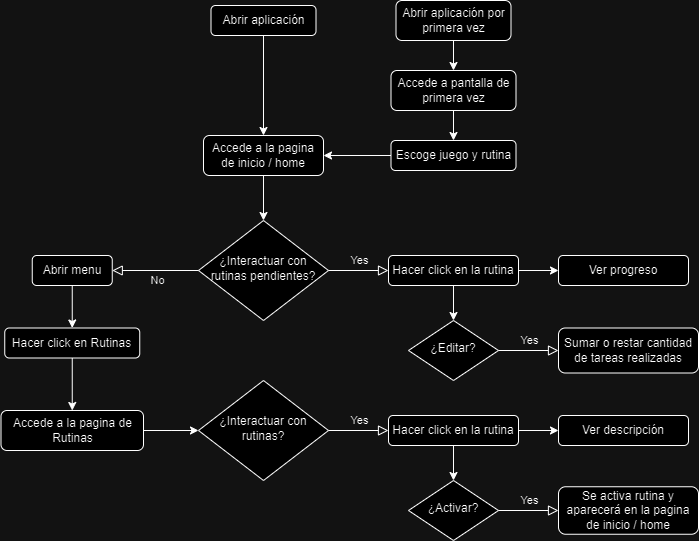

The diagram above was exported from draw.io. Its source (the exported page's mxGraphModel, read from the mxfile embedded in the PNG):
<mxGraphModel dx="1172" dy="1678" grid="1" gridSize="10" guides="1" tooltips="1" connect="1" arrows="1" fold="1" page="1" pageScale="1" pageWidth="827" pageHeight="1169" math="0" shadow="0">
  <root>
    <mxCell id="WIyWlLk6GJQsqaUBKTNV-0" />
    <mxCell id="WIyWlLk6GJQsqaUBKTNV-1" parent="WIyWlLk6GJQsqaUBKTNV-0" />
    <mxCell id="iEeR9Msx-LWIJCIswz8a-0" value="¿Interactuar con rutinas pendientes?" style="rhombus;whiteSpace=wrap;html=1;shadow=0;fontFamily=Helvetica;fontSize=12;align=center;strokeWidth=1;spacing=6;spacingTop=-4;" parent="WIyWlLk6GJQsqaUBKTNV-1" vertex="1">
      <mxGeometry x="280" y="20" width="130" height="100" as="geometry" />
    </mxCell>
    <mxCell id="iEeR9Msx-LWIJCIswz8a-7" style="edgeStyle=orthogonalEdgeStyle;rounded=0;orthogonalLoop=1;jettySize=auto;html=1;entryX=0.5;entryY=0;entryDx=0;entryDy=0;" parent="WIyWlLk6GJQsqaUBKTNV-1" source="iEeR9Msx-LWIJCIswz8a-2" target="_klqStOfwgF85XhsduSA-3" edge="1">
      <mxGeometry relative="1" as="geometry">
        <mxPoint x="220" y="-130" as="targetPoint" />
      </mxGeometry>
    </mxCell>
    <mxCell id="iEeR9Msx-LWIJCIswz8a-2" value="Abrir aplicación" style="rounded=1;whiteSpace=wrap;html=1;fontSize=12;glass=0;strokeWidth=1;shadow=0;" parent="WIyWlLk6GJQsqaUBKTNV-1" vertex="1">
      <mxGeometry x="292.5" y="-195" width="105" height="30" as="geometry" />
    </mxCell>
    <mxCell id="iEeR9Msx-LWIJCIswz8a-10" style="edgeStyle=orthogonalEdgeStyle;rounded=0;orthogonalLoop=1;jettySize=auto;html=1;entryX=0.5;entryY=0;entryDx=0;entryDy=0;" parent="WIyWlLk6GJQsqaUBKTNV-1" source="iEeR9Msx-LWIJCIswz8a-9" target="_klqStOfwgF85XhsduSA-17" edge="1">
      <mxGeometry relative="1" as="geometry">
        <mxPoint x="90" y="-20" as="targetPoint" />
      </mxGeometry>
    </mxCell>
    <mxCell id="iEeR9Msx-LWIJCIswz8a-9" value="Abrir menu" style="rounded=1;whiteSpace=wrap;html=1;fontSize=12;glass=0;strokeWidth=1;shadow=0;" parent="WIyWlLk6GJQsqaUBKTNV-1" vertex="1">
      <mxGeometry x="113.75" y="55" width="80" height="30" as="geometry" />
    </mxCell>
    <mxCell id="iEeR9Msx-LWIJCIswz8a-18" value="Yes" style="edgeStyle=orthogonalEdgeStyle;rounded=0;html=1;jettySize=auto;orthogonalLoop=1;fontSize=11;endArrow=block;endFill=0;endSize=8;strokeWidth=1;shadow=0;labelBackgroundColor=none;exitX=1;exitY=0.5;exitDx=0;exitDy=0;entryX=0;entryY=0.5;entryDx=0;entryDy=0;" parent="WIyWlLk6GJQsqaUBKTNV-1" source="iEeR9Msx-LWIJCIswz8a-0" target="iEeR9Msx-LWIJCIswz8a-20" edge="1">
      <mxGeometry y="10" relative="1" as="geometry">
        <mxPoint as="offset" />
        <mxPoint x="424.57000000000005" y="90" as="sourcePoint" />
        <mxPoint x="460" y="120" as="targetPoint" />
      </mxGeometry>
    </mxCell>
    <mxCell id="iEeR9Msx-LWIJCIswz8a-20" value="Hacer click en la rutina" style="rounded=1;whiteSpace=wrap;html=1;fontSize=12;glass=0;strokeWidth=1;shadow=0;" parent="WIyWlLk6GJQsqaUBKTNV-1" vertex="1">
      <mxGeometry x="470" y="55" width="130" height="30" as="geometry" />
    </mxCell>
    <mxCell id="_klqStOfwgF85XhsduSA-0" value="Abrir aplicación por primera vez" style="rounded=1;whiteSpace=wrap;html=1;fontSize=12;glass=0;strokeWidth=1;shadow=0;" vertex="1" parent="WIyWlLk6GJQsqaUBKTNV-1">
      <mxGeometry x="477.5" y="-200" width="115" height="40" as="geometry" />
    </mxCell>
    <mxCell id="_klqStOfwgF85XhsduSA-1" value="Accede a pantalla de primera vez" style="rounded=1;whiteSpace=wrap;html=1;fontSize=12;glass=0;strokeWidth=1;shadow=0;" vertex="1" parent="WIyWlLk6GJQsqaUBKTNV-1">
      <mxGeometry x="472.5" y="-130" width="125" height="40" as="geometry" />
    </mxCell>
    <mxCell id="_klqStOfwgF85XhsduSA-2" value="Escoge juego y rutina" style="rounded=1;whiteSpace=wrap;html=1;fontSize=12;glass=0;strokeWidth=1;shadow=0;" vertex="1" parent="WIyWlLk6GJQsqaUBKTNV-1">
      <mxGeometry x="472.5" y="-60" width="125" height="30" as="geometry" />
    </mxCell>
    <mxCell id="_klqStOfwgF85XhsduSA-3" value="Accede a la pagina de inicio / home" style="rounded=1;whiteSpace=wrap;html=1;fontSize=12;glass=0;strokeWidth=1;shadow=0;" vertex="1" parent="WIyWlLk6GJQsqaUBKTNV-1">
      <mxGeometry x="285" y="-65" width="120" height="40" as="geometry" />
    </mxCell>
    <mxCell id="_klqStOfwgF85XhsduSA-4" style="edgeStyle=orthogonalEdgeStyle;rounded=0;orthogonalLoop=1;jettySize=auto;html=1;entryX=1;entryY=0.5;entryDx=0;entryDy=0;exitX=0;exitY=0.5;exitDx=0;exitDy=0;" edge="1" parent="WIyWlLk6GJQsqaUBKTNV-1" source="_klqStOfwgF85XhsduSA-2" target="_klqStOfwgF85XhsduSA-3">
      <mxGeometry relative="1" as="geometry">
        <mxPoint x="379.71000000000004" y="-90" as="targetPoint" />
        <mxPoint x="379.71000000000004" y="-130" as="sourcePoint" />
      </mxGeometry>
    </mxCell>
    <mxCell id="_klqStOfwgF85XhsduSA-5" style="edgeStyle=orthogonalEdgeStyle;rounded=0;orthogonalLoop=1;jettySize=auto;html=1;entryX=0.5;entryY=0;entryDx=0;entryDy=0;exitX=0.5;exitY=1;exitDx=0;exitDy=0;" edge="1" parent="WIyWlLk6GJQsqaUBKTNV-1" source="_klqStOfwgF85XhsduSA-0" target="_klqStOfwgF85XhsduSA-1">
      <mxGeometry relative="1" as="geometry">
        <mxPoint x="452.5" y="-120" as="targetPoint" />
        <mxPoint x="452.5" y="-160" as="sourcePoint" />
      </mxGeometry>
    </mxCell>
    <mxCell id="_klqStOfwgF85XhsduSA-6" style="edgeStyle=orthogonalEdgeStyle;rounded=0;orthogonalLoop=1;jettySize=auto;html=1;entryX=0.5;entryY=0;entryDx=0;entryDy=0;exitX=0.5;exitY=1;exitDx=0;exitDy=0;" edge="1" parent="WIyWlLk6GJQsqaUBKTNV-1" source="_klqStOfwgF85XhsduSA-1" target="_klqStOfwgF85XhsduSA-2">
      <mxGeometry relative="1" as="geometry">
        <mxPoint x="427.5" y="-100" as="targetPoint" />
        <mxPoint x="427.5" y="-140" as="sourcePoint" />
      </mxGeometry>
    </mxCell>
    <mxCell id="_klqStOfwgF85XhsduSA-7" style="edgeStyle=orthogonalEdgeStyle;rounded=0;orthogonalLoop=1;jettySize=auto;html=1;entryX=0.5;entryY=0;entryDx=0;entryDy=0;exitX=0.5;exitY=1;exitDx=0;exitDy=0;" edge="1" parent="WIyWlLk6GJQsqaUBKTNV-1" source="_klqStOfwgF85XhsduSA-3" target="iEeR9Msx-LWIJCIswz8a-0">
      <mxGeometry relative="1" as="geometry">
        <mxPoint x="260" y="20" as="targetPoint" />
        <mxPoint x="260" y="-20" as="sourcePoint" />
      </mxGeometry>
    </mxCell>
    <mxCell id="_klqStOfwgF85XhsduSA-8" value="Ver progreso" style="rounded=1;whiteSpace=wrap;html=1;fontSize=12;glass=0;strokeWidth=1;shadow=0;" vertex="1" parent="WIyWlLk6GJQsqaUBKTNV-1">
      <mxGeometry x="640" y="55" width="130" height="30" as="geometry" />
    </mxCell>
    <mxCell id="_klqStOfwgF85XhsduSA-9" style="edgeStyle=orthogonalEdgeStyle;rounded=0;orthogonalLoop=1;jettySize=auto;html=1;entryX=0;entryY=0.5;entryDx=0;entryDy=0;exitX=1;exitY=0.5;exitDx=0;exitDy=0;" edge="1" parent="WIyWlLk6GJQsqaUBKTNV-1" source="iEeR9Msx-LWIJCIswz8a-20" target="_klqStOfwgF85XhsduSA-8">
      <mxGeometry relative="1" as="geometry">
        <mxPoint x="430" y="150" as="targetPoint" />
        <mxPoint x="430" y="105" as="sourcePoint" />
      </mxGeometry>
    </mxCell>
    <mxCell id="_klqStOfwgF85XhsduSA-10" value="¿Editar?" style="rhombus;whiteSpace=wrap;html=1;shadow=0;fontFamily=Helvetica;fontSize=12;align=center;strokeWidth=1;spacing=6;spacingTop=-4;" vertex="1" parent="WIyWlLk6GJQsqaUBKTNV-1">
      <mxGeometry x="490" y="120" width="90" height="60" as="geometry" />
    </mxCell>
    <mxCell id="_klqStOfwgF85XhsduSA-11" style="edgeStyle=orthogonalEdgeStyle;rounded=0;orthogonalLoop=1;jettySize=auto;html=1;entryX=0.5;entryY=0;entryDx=0;entryDy=0;exitX=0.5;exitY=1;exitDx=0;exitDy=0;" edge="1" parent="WIyWlLk6GJQsqaUBKTNV-1" source="iEeR9Msx-LWIJCIswz8a-20" target="_klqStOfwgF85XhsduSA-10">
      <mxGeometry relative="1" as="geometry">
        <mxPoint x="590" y="120" as="targetPoint" />
        <mxPoint x="550" y="120" as="sourcePoint" />
      </mxGeometry>
    </mxCell>
    <mxCell id="_klqStOfwgF85XhsduSA-13" value="Sumar o restar cantidad de tareas realizadas" style="rounded=1;whiteSpace=wrap;html=1;fontSize=12;glass=0;strokeWidth=1;shadow=0;" vertex="1" parent="WIyWlLk6GJQsqaUBKTNV-1">
      <mxGeometry x="640" y="127.5" width="140" height="45" as="geometry" />
    </mxCell>
    <mxCell id="_klqStOfwgF85XhsduSA-14" value="Yes" style="edgeStyle=orthogonalEdgeStyle;rounded=0;html=1;jettySize=auto;orthogonalLoop=1;fontSize=11;endArrow=block;endFill=0;endSize=8;strokeWidth=1;shadow=0;labelBackgroundColor=none;exitX=1;exitY=0.5;exitDx=0;exitDy=0;entryX=0;entryY=0.5;entryDx=0;entryDy=0;" edge="1" parent="WIyWlLk6GJQsqaUBKTNV-1" source="_klqStOfwgF85XhsduSA-10" target="_klqStOfwgF85XhsduSA-13">
      <mxGeometry y="10" relative="1" as="geometry">
        <mxPoint as="offset" />
        <mxPoint x="580" y="180" as="sourcePoint" />
        <mxPoint x="650" y="180" as="targetPoint" />
      </mxGeometry>
    </mxCell>
    <mxCell id="_klqStOfwgF85XhsduSA-15" value="No" style="edgeStyle=orthogonalEdgeStyle;rounded=0;html=1;jettySize=auto;orthogonalLoop=1;fontSize=11;endArrow=block;endFill=0;endSize=8;strokeWidth=1;shadow=0;labelBackgroundColor=none;exitX=0;exitY=0.5;exitDx=0;exitDy=0;entryX=1;entryY=0.5;entryDx=0;entryDy=0;" edge="1" parent="WIyWlLk6GJQsqaUBKTNV-1" source="iEeR9Msx-LWIJCIswz8a-0" target="iEeR9Msx-LWIJCIswz8a-9">
      <mxGeometry x="-0.0414" y="10" relative="1" as="geometry">
        <mxPoint as="offset" />
        <mxPoint x="230" y="70" as="targetPoint" />
        <mxPoint x="160" y="70" as="sourcePoint" />
      </mxGeometry>
    </mxCell>
    <mxCell id="_klqStOfwgF85XhsduSA-17" value="Hacer click en Rutinas" style="rounded=1;whiteSpace=wrap;html=1;fontSize=12;glass=0;strokeWidth=1;shadow=0;" vertex="1" parent="WIyWlLk6GJQsqaUBKTNV-1">
      <mxGeometry x="86.25" y="127.5" width="135" height="30" as="geometry" />
    </mxCell>
    <mxCell id="_klqStOfwgF85XhsduSA-18" value="Accede a la pagina de Rutinas" style="rounded=1;whiteSpace=wrap;html=1;fontSize=12;glass=0;strokeWidth=1;shadow=0;" vertex="1" parent="WIyWlLk6GJQsqaUBKTNV-1">
      <mxGeometry x="82.5" y="210" width="142.5" height="40" as="geometry" />
    </mxCell>
    <mxCell id="_klqStOfwgF85XhsduSA-19" style="edgeStyle=orthogonalEdgeStyle;rounded=0;orthogonalLoop=1;jettySize=auto;html=1;entryX=0.5;entryY=0;entryDx=0;entryDy=0;exitX=0.5;exitY=1;exitDx=0;exitDy=0;" edge="1" parent="WIyWlLk6GJQsqaUBKTNV-1" source="_klqStOfwgF85XhsduSA-17" target="_klqStOfwgF85XhsduSA-18">
      <mxGeometry relative="1" as="geometry">
        <mxPoint x="148.75" y="150" as="sourcePoint" />
        <mxPoint x="148.75" y="185" as="targetPoint" />
      </mxGeometry>
    </mxCell>
    <mxCell id="_klqStOfwgF85XhsduSA-20" value="¿Interactuar con rutinas?" style="rhombus;whiteSpace=wrap;html=1;shadow=0;fontFamily=Helvetica;fontSize=12;align=center;strokeWidth=1;spacing=6;spacingTop=-4;" vertex="1" parent="WIyWlLk6GJQsqaUBKTNV-1">
      <mxGeometry x="280" y="180" width="130" height="100" as="geometry" />
    </mxCell>
    <mxCell id="_klqStOfwgF85XhsduSA-22" value="Hacer click en la rutina" style="rounded=1;whiteSpace=wrap;html=1;fontSize=12;glass=0;strokeWidth=1;shadow=0;" vertex="1" parent="WIyWlLk6GJQsqaUBKTNV-1">
      <mxGeometry x="470" y="215" width="130" height="30" as="geometry" />
    </mxCell>
    <mxCell id="_klqStOfwgF85XhsduSA-23" value="Ver descripción" style="rounded=1;whiteSpace=wrap;html=1;fontSize=12;glass=0;strokeWidth=1;shadow=0;" vertex="1" parent="WIyWlLk6GJQsqaUBKTNV-1">
      <mxGeometry x="640" y="215" width="130" height="30" as="geometry" />
    </mxCell>
    <mxCell id="_klqStOfwgF85XhsduSA-24" style="edgeStyle=orthogonalEdgeStyle;rounded=0;orthogonalLoop=1;jettySize=auto;html=1;entryX=0;entryY=0.5;entryDx=0;entryDy=0;exitX=1;exitY=0.5;exitDx=0;exitDy=0;" edge="1" parent="WIyWlLk6GJQsqaUBKTNV-1" source="_klqStOfwgF85XhsduSA-22" target="_klqStOfwgF85XhsduSA-23">
      <mxGeometry relative="1" as="geometry">
        <mxPoint x="430" y="310" as="targetPoint" />
        <mxPoint x="430" y="265" as="sourcePoint" />
      </mxGeometry>
    </mxCell>
    <mxCell id="_klqStOfwgF85XhsduSA-25" value="¿Activar?" style="rhombus;whiteSpace=wrap;html=1;shadow=0;fontFamily=Helvetica;fontSize=12;align=center;strokeWidth=1;spacing=6;spacingTop=-4;" vertex="1" parent="WIyWlLk6GJQsqaUBKTNV-1">
      <mxGeometry x="490" y="280" width="90" height="60" as="geometry" />
    </mxCell>
    <mxCell id="_klqStOfwgF85XhsduSA-26" style="edgeStyle=orthogonalEdgeStyle;rounded=0;orthogonalLoop=1;jettySize=auto;html=1;entryX=0.5;entryY=0;entryDx=0;entryDy=0;exitX=0.5;exitY=1;exitDx=0;exitDy=0;" edge="1" parent="WIyWlLk6GJQsqaUBKTNV-1" source="_klqStOfwgF85XhsduSA-22" target="_klqStOfwgF85XhsduSA-25">
      <mxGeometry relative="1" as="geometry">
        <mxPoint x="590" y="280" as="targetPoint" />
        <mxPoint x="550" y="280" as="sourcePoint" />
      </mxGeometry>
    </mxCell>
    <mxCell id="_klqStOfwgF85XhsduSA-27" value="Se activa rutina y aparecerá en la pagina de inicio / home" style="rounded=1;whiteSpace=wrap;html=1;fontSize=12;glass=0;strokeWidth=1;shadow=0;" vertex="1" parent="WIyWlLk6GJQsqaUBKTNV-1">
      <mxGeometry x="640" y="286.25" width="140" height="47.5" as="geometry" />
    </mxCell>
    <mxCell id="_klqStOfwgF85XhsduSA-28" value="Yes" style="edgeStyle=orthogonalEdgeStyle;rounded=0;html=1;jettySize=auto;orthogonalLoop=1;fontSize=11;endArrow=block;endFill=0;endSize=8;strokeWidth=1;shadow=0;labelBackgroundColor=none;exitX=1;exitY=0.5;exitDx=0;exitDy=0;entryX=0;entryY=0.5;entryDx=0;entryDy=0;" edge="1" parent="WIyWlLk6GJQsqaUBKTNV-1" source="_klqStOfwgF85XhsduSA-25" target="_klqStOfwgF85XhsduSA-27">
      <mxGeometry y="10" relative="1" as="geometry">
        <mxPoint as="offset" />
        <mxPoint x="580" y="340" as="sourcePoint" />
        <mxPoint x="650" y="340" as="targetPoint" />
      </mxGeometry>
    </mxCell>
    <mxCell id="_klqStOfwgF85XhsduSA-29" value="Yes" style="edgeStyle=orthogonalEdgeStyle;rounded=0;html=1;jettySize=auto;orthogonalLoop=1;fontSize=11;endArrow=block;endFill=0;endSize=8;strokeWidth=1;shadow=0;labelBackgroundColor=none;exitX=1;exitY=0.5;exitDx=0;exitDy=0;entryX=0;entryY=0.5;entryDx=0;entryDy=0;" edge="1" parent="WIyWlLk6GJQsqaUBKTNV-1" source="_klqStOfwgF85XhsduSA-20" target="_klqStOfwgF85XhsduSA-22">
      <mxGeometry y="10" relative="1" as="geometry">
        <mxPoint as="offset" />
        <mxPoint x="445" y="180" as="sourcePoint" />
        <mxPoint x="505" y="180" as="targetPoint" />
      </mxGeometry>
    </mxCell>
    <mxCell id="_klqStOfwgF85XhsduSA-30" style="edgeStyle=orthogonalEdgeStyle;rounded=0;orthogonalLoop=1;jettySize=auto;html=1;exitX=1;exitY=0.5;exitDx=0;exitDy=0;" edge="1" parent="WIyWlLk6GJQsqaUBKTNV-1" source="_klqStOfwgF85XhsduSA-18">
      <mxGeometry relative="1" as="geometry">
        <mxPoint x="260" y="240" as="sourcePoint" />
        <mxPoint x="280" y="230" as="targetPoint" />
      </mxGeometry>
    </mxCell>
  </root>
</mxGraphModel>